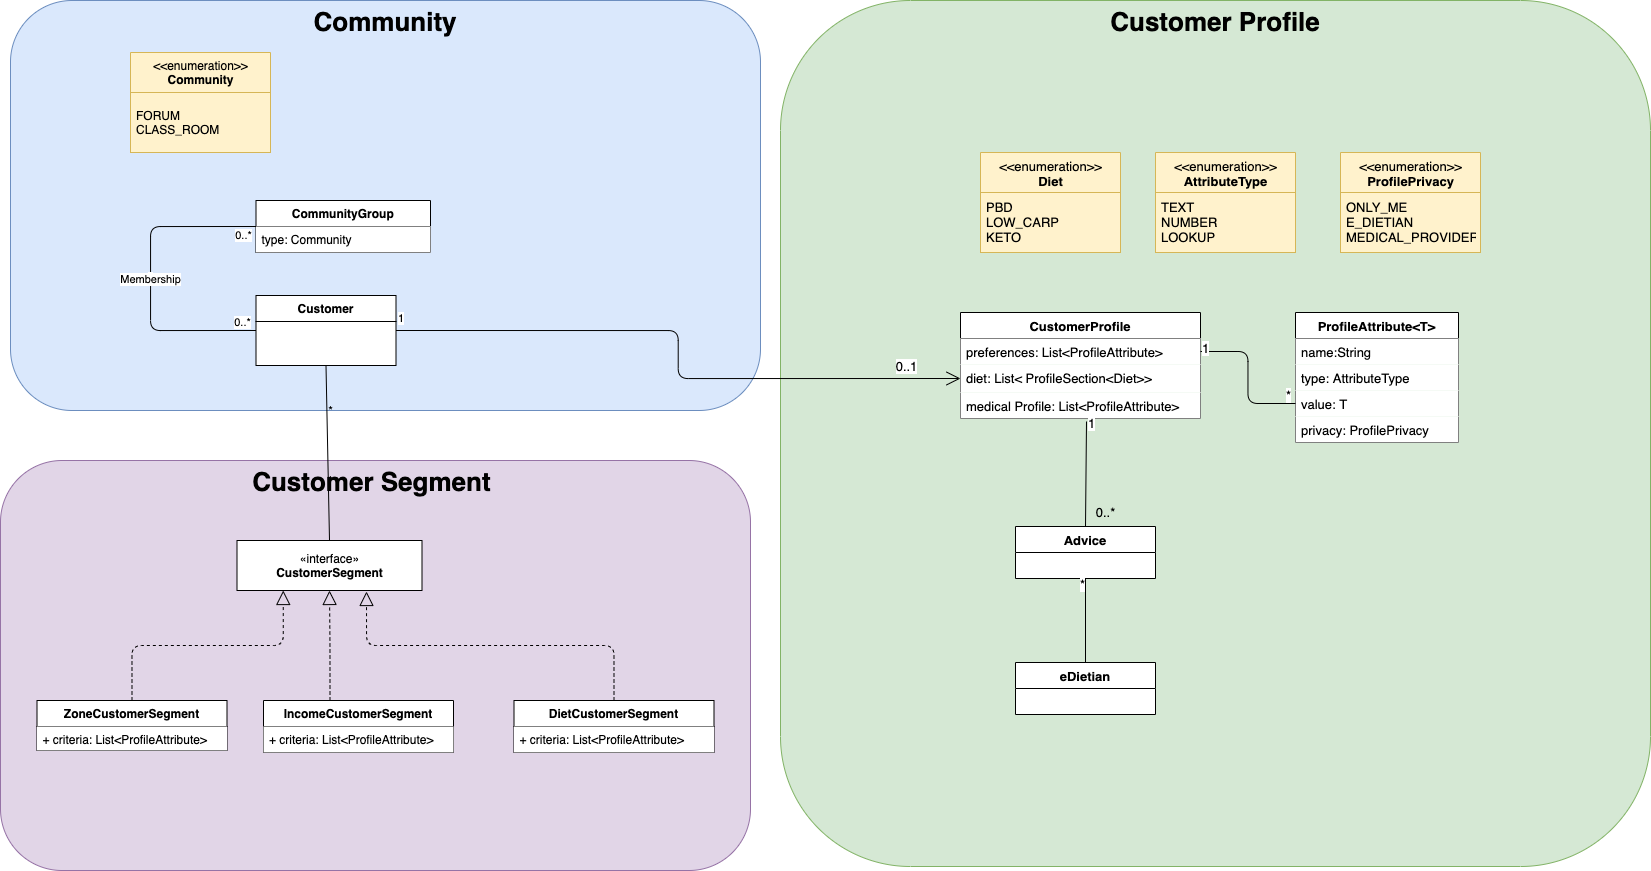

The diagram above was exported from draw.io. Its source (the exported page's mxGraphModel, read from the mxfile embedded in the PNG):
<mxGraphModel dx="1939" dy="567" grid="1" gridSize="10" guides="1" tooltips="1" connect="1" arrows="1" fold="1" page="1" pageScale="1" pageWidth="827" pageHeight="1169" math="0" shadow="0">
  <root>
    <mxCell id="0" />
    <mxCell id="1" parent="0" />
    <mxCell id="w6qV4QGZAkMLLyEq8cHL-29" value="Customer Profile" style="rounded=1;whiteSpace=wrap;html=1;labelBackgroundColor=none;align=center;fillColor=#d5e8d4;strokeColor=#82b366;fontStyle=1;horizontal=1;verticalAlign=top;fontSize=26;" vertex="1" parent="1">
      <mxGeometry x="660" y="190" width="870" height="866" as="geometry" />
    </mxCell>
    <mxCell id="w6qV4QGZAkMLLyEq8cHL-28" value="Customer Segment&amp;nbsp;" style="rounded=1;whiteSpace=wrap;html=1;labelBackgroundColor=none;align=center;fillColor=#e1d5e7;strokeColor=#9673a6;fontSize=26;verticalAlign=top;fontStyle=1" vertex="1" parent="1">
      <mxGeometry x="-120" y="650" width="750" height="410" as="geometry" />
    </mxCell>
    <mxCell id="w6qV4QGZAkMLLyEq8cHL-27" value="Community" style="rounded=1;whiteSpace=wrap;html=1;labelBackgroundColor=none;align=center;fillColor=#dae8fc;strokeColor=#6c8ebf;verticalAlign=top;fontStyle=1;labelBorderColor=none;fontSize=26;" vertex="1" parent="1">
      <mxGeometry x="-110" y="190" width="750" height="410" as="geometry" />
    </mxCell>
    <mxCell id="9IVsppDoSJvxpyerNMfC-4" value="1" style="endArrow=open;html=1;endSize=12;startArrow=none;startSize=14;startFill=0;edgeStyle=orthogonalEdgeStyle;align=left;verticalAlign=bottom;entryX=0;entryY=0.5;entryDx=0;entryDy=0;exitX=1;exitY=0.5;exitDx=0;exitDy=0;" edge="1" parent="1" source="uxD826gCE6hkLSLo_RMD-15" target="9IVsppDoSJvxpyerNMfC-8">
      <mxGeometry x="-1" y="3" relative="1" as="geometry">
        <mxPoint x="260" y="600" as="sourcePoint" />
        <mxPoint x="690" y="1086" as="targetPoint" />
      </mxGeometry>
    </mxCell>
    <mxCell id="RgL3a_deuIoV-AAk1SaR-3" value="0..1" style="edgeLabel;html=1;align=center;verticalAlign=middle;resizable=0;points=[];fontSize=13;" vertex="1" connectable="0" parent="9IVsppDoSJvxpyerNMfC-4">
      <mxGeometry x="0.8255" y="7" relative="1" as="geometry">
        <mxPoint x="-1" y="-6" as="offset" />
      </mxGeometry>
    </mxCell>
    <mxCell id="9IVsppDoSJvxpyerNMfC-6" value="CustomerProfile" style="swimlane;fontStyle=1;childLayout=stackLayout;horizontal=1;startSize=26;horizontalStack=0;resizeParent=1;resizeParentMax=0;resizeLast=0;collapsible=1;marginBottom=0;fontSize=13;" vertex="1" parent="1">
      <mxGeometry x="840" y="502" width="240" height="106" as="geometry" />
    </mxCell>
    <mxCell id="9IVsppDoSJvxpyerNMfC-7" value="preferences: List&lt;ProfileAttribute&gt;" style="text;align=left;verticalAlign=top;spacingLeft=4;spacingRight=4;overflow=hidden;rotatable=0;points=[[0,0.5],[1,0.5]];portConstraint=eastwest;fillColor=default;fontSize=13;" vertex="1" parent="9IVsppDoSJvxpyerNMfC-6">
      <mxGeometry y="26" width="240" height="26" as="geometry" />
    </mxCell>
    <mxCell id="9IVsppDoSJvxpyerNMfC-8" value="diet: List&lt; ProfileSection&lt;Diet&gt;&gt;" style="text;strokeColor=none;fillColor=default;align=left;verticalAlign=top;spacingLeft=4;spacingRight=4;overflow=hidden;rotatable=0;points=[[0,0.5],[1,0.5]];portConstraint=eastwest;fontSize=13;" vertex="1" parent="9IVsppDoSJvxpyerNMfC-6">
      <mxGeometry y="52" width="240" height="28" as="geometry" />
    </mxCell>
    <mxCell id="9IVsppDoSJvxpyerNMfC-9" value="medical Profile: List&lt;ProfileAttribute&gt;" style="text;strokeColor=none;fillColor=default;align=left;verticalAlign=top;spacingLeft=4;spacingRight=4;overflow=hidden;rotatable=0;points=[[0,0.5],[1,0.5]];portConstraint=eastwest;fontSize=13;" vertex="1" parent="9IVsppDoSJvxpyerNMfC-6">
      <mxGeometry y="80" width="240" height="26" as="geometry" />
    </mxCell>
    <mxCell id="9IVsppDoSJvxpyerNMfC-10" value="eDietian" style="swimlane;fontStyle=1;childLayout=stackLayout;horizontal=1;startSize=26;horizontalStack=0;resizeParent=1;resizeParentMax=0;resizeLast=0;collapsible=1;marginBottom=0;fontSize=13;swimlaneFillColor=default;" vertex="1" parent="1">
      <mxGeometry x="895" y="852" width="140" height="52" as="geometry" />
    </mxCell>
    <mxCell id="92vOc2c2ym10DycGxPf5-2" value="*" style="endArrow=none;endFill=0;html=1;exitX=0;exitY=0.5;exitDx=0;exitDy=0;startArrow=none;startFill=0;edgeStyle=orthogonalEdgeStyle;entryX=0;entryY=0.5;entryDx=0;entryDy=0;" edge="1" parent="1" target="uxD826gCE6hkLSLo_RMD-15">
      <mxGeometry width="160" relative="1" as="geometry">
        <mxPoint x="135.5" y="416" as="sourcePoint" />
        <mxPoint x="110" y="555" as="targetPoint" />
        <Array as="points">
          <mxPoint x="30" y="416" />
          <mxPoint x="30" y="520" />
        </Array>
      </mxGeometry>
    </mxCell>
    <mxCell id="92vOc2c2ym10DycGxPf5-3" value="Membership" style="edgeLabel;html=1;align=center;verticalAlign=middle;resizable=0;points=[];" vertex="1" connectable="0" parent="92vOc2c2ym10DycGxPf5-2">
      <mxGeometry x="-0.0014" y="-1" relative="1" as="geometry">
        <mxPoint as="offset" />
      </mxGeometry>
    </mxCell>
    <mxCell id="RgL3a_deuIoV-AAk1SaR-4" value="0..*" style="edgeLabel;html=1;align=center;verticalAlign=middle;resizable=0;points=[];" vertex="1" connectable="0" parent="92vOc2c2ym10DycGxPf5-2">
      <mxGeometry x="0.9533" y="2" relative="1" as="geometry">
        <mxPoint x="-6" y="-7" as="offset" />
      </mxGeometry>
    </mxCell>
    <mxCell id="RgL3a_deuIoV-AAk1SaR-5" value="0..*" style="edgeLabel;html=1;align=center;verticalAlign=middle;resizable=0;points=[];" vertex="1" connectable="0" parent="92vOc2c2ym10DycGxPf5-2">
      <mxGeometry x="-0.9467" y="-3" relative="1" as="geometry">
        <mxPoint x="-5" y="11" as="offset" />
      </mxGeometry>
    </mxCell>
    <mxCell id="kRybJaMSR51I_BNvGule-1" value="Advice" style="swimlane;fontStyle=1;childLayout=stackLayout;horizontal=1;startSize=26;horizontalStack=0;resizeParent=1;resizeParentMax=0;resizeLast=0;collapsible=1;marginBottom=0;fontSize=13;swimlaneFillColor=default;" vertex="1" parent="1">
      <mxGeometry x="895" y="716" width="140" height="52" as="geometry" />
    </mxCell>
    <mxCell id="kRybJaMSR51I_BNvGule-2" value="" style="endArrow=none;endFill=0;endSize=12;html=1;exitX=0.5;exitY=0;exitDx=0;exitDy=0;entryX=0.5;entryY=1;entryDx=0;entryDy=0;fontSize=13;" edge="1" parent="1" source="9IVsppDoSJvxpyerNMfC-10" target="kRybJaMSR51I_BNvGule-1">
      <mxGeometry width="160" relative="1" as="geometry">
        <mxPoint x="1480" y="856" as="sourcePoint" />
        <mxPoint x="1580" y="636" as="targetPoint" />
      </mxGeometry>
    </mxCell>
    <mxCell id="RgL3a_deuIoV-AAk1SaR-26" value="*" style="edgeLabel;html=1;align=center;verticalAlign=middle;resizable=0;points=[];fontSize=13;" vertex="1" connectable="0" parent="kRybJaMSR51I_BNvGule-2">
      <mxGeometry x="0.7111" y="1" relative="1" as="geometry">
        <mxPoint x="-3" y="-7" as="offset" />
      </mxGeometry>
    </mxCell>
    <mxCell id="kRybJaMSR51I_BNvGule-3" value="" style="endArrow=none;endFill=0;endSize=12;html=1;exitX=0.525;exitY=1.115;exitDx=0;exitDy=0;entryX=0.5;entryY=0;entryDx=0;entryDy=0;startArrow=none;startFill=0;exitPerimeter=0;fontSize=13;" edge="1" parent="1" source="9IVsppDoSJvxpyerNMfC-9" target="kRybJaMSR51I_BNvGule-1">
      <mxGeometry width="160" relative="1" as="geometry">
        <mxPoint x="1300" y="666" as="sourcePoint" />
        <mxPoint x="1640" y="856" as="targetPoint" />
      </mxGeometry>
    </mxCell>
    <mxCell id="RgL3a_deuIoV-AAk1SaR-25" value="1" style="edgeLabel;html=1;align=center;verticalAlign=middle;resizable=0;points=[];fontSize=13;" vertex="1" connectable="0" parent="kRybJaMSR51I_BNvGule-3">
      <mxGeometry x="-0.9752" y="4" relative="1" as="geometry">
        <mxPoint as="offset" />
      </mxGeometry>
    </mxCell>
    <mxCell id="RgL3a_deuIoV-AAk1SaR-9" value="&amp;lt;&amp;lt;enumeration&amp;gt;&amp;gt;&lt;br style=&quot;font-size: 13px;&quot;&gt;&lt;b style=&quot;font-size: 13px;&quot;&gt;Diet&lt;/b&gt;" style="swimlane;fontStyle=0;align=center;verticalAlign=top;childLayout=stackLayout;horizontal=1;startSize=40;horizontalStack=0;resizeParent=1;resizeParentMax=0;resizeLast=0;collapsible=0;marginBottom=0;html=1;labelBackgroundColor=none;fillColor=#fff2cc;strokeColor=#d6b656;fontSize=13;" vertex="1" parent="1">
      <mxGeometry x="860" y="342" width="140" height="100" as="geometry" />
    </mxCell>
    <mxCell id="RgL3a_deuIoV-AAk1SaR-10" value="PBD&lt;br style=&quot;font-size: 13px;&quot;&gt;LOW_CARP&lt;br style=&quot;font-size: 13px;&quot;&gt;KETO" style="text;html=1;align=left;verticalAlign=middle;spacingLeft=4;spacingRight=4;overflow=hidden;rotatable=0;points=[[0,0.5],[1,0.5]];portConstraint=eastwest;fillColor=#fff2cc;strokeColor=#d6b656;fontSize=13;" vertex="1" parent="RgL3a_deuIoV-AAk1SaR-9">
      <mxGeometry y="40" width="140" height="60" as="geometry" />
    </mxCell>
    <mxCell id="RgL3a_deuIoV-AAk1SaR-14" value="&amp;lt;&amp;lt;enumeration&amp;gt;&amp;gt;&lt;br style=&quot;font-size: 13px;&quot;&gt;&lt;b style=&quot;font-size: 13px;&quot;&gt;ProfilePrivacy&lt;/b&gt;" style="swimlane;fontStyle=0;align=center;verticalAlign=top;childLayout=stackLayout;horizontal=1;startSize=40;horizontalStack=0;resizeParent=1;resizeParentMax=0;resizeLast=0;collapsible=0;marginBottom=0;html=1;labelBackgroundColor=none;fillColor=#fff2cc;strokeColor=#d6b656;fontSize=13;" vertex="1" parent="1">
      <mxGeometry x="1220" y="342" width="140" height="100" as="geometry" />
    </mxCell>
    <mxCell id="RgL3a_deuIoV-AAk1SaR-15" value="ONLY_ME&lt;br style=&quot;font-size: 13px;&quot;&gt;E_DIETIAN&lt;br style=&quot;font-size: 13px;&quot;&gt;MEDICAL_PROVIDER" style="text;html=1;align=left;verticalAlign=middle;spacingLeft=4;spacingRight=4;overflow=hidden;rotatable=0;points=[[0,0.5],[1,0.5]];portConstraint=eastwest;fillColor=#fff2cc;strokeColor=#d6b656;fontSize=13;" vertex="1" parent="RgL3a_deuIoV-AAk1SaR-14">
      <mxGeometry y="40" width="140" height="60" as="geometry" />
    </mxCell>
    <mxCell id="RgL3a_deuIoV-AAk1SaR-17" value="ProfileAttribute&lt;T&gt;" style="swimlane;fontStyle=1;childLayout=stackLayout;horizontal=1;startSize=26;horizontalStack=0;resizeParent=1;resizeParentMax=0;resizeLast=0;collapsible=1;marginBottom=0;labelBackgroundColor=none;align=center;fontSize=13;" vertex="1" parent="1">
      <mxGeometry x="1175" y="502" width="163" height="130" as="geometry" />
    </mxCell>
    <mxCell id="RgL3a_deuIoV-AAk1SaR-18" value="name:String" style="text;strokeColor=none;fillColor=default;align=left;verticalAlign=top;spacingLeft=4;spacingRight=4;overflow=hidden;rotatable=0;points=[[0,0.5],[1,0.5]];portConstraint=eastwest;fontSize=13;" vertex="1" parent="RgL3a_deuIoV-AAk1SaR-17">
      <mxGeometry y="26" width="163" height="26" as="geometry" />
    </mxCell>
    <mxCell id="w6qV4QGZAkMLLyEq8cHL-26" value="type: AttributeType" style="text;strokeColor=none;fillColor=default;align=left;verticalAlign=top;spacingLeft=4;spacingRight=4;overflow=hidden;rotatable=0;points=[[0,0.5],[1,0.5]];portConstraint=eastwest;fontSize=13;" vertex="1" parent="RgL3a_deuIoV-AAk1SaR-17">
      <mxGeometry y="52" width="163" height="26" as="geometry" />
    </mxCell>
    <mxCell id="RgL3a_deuIoV-AAk1SaR-19" value="value: T" style="text;strokeColor=none;fillColor=default;align=left;verticalAlign=top;spacingLeft=4;spacingRight=4;overflow=hidden;rotatable=0;points=[[0,0.5],[1,0.5]];portConstraint=eastwest;fontSize=13;" vertex="1" parent="RgL3a_deuIoV-AAk1SaR-17">
      <mxGeometry y="78" width="163" height="26" as="geometry" />
    </mxCell>
    <mxCell id="RgL3a_deuIoV-AAk1SaR-20" value="privacy: ProfilePrivacy" style="text;strokeColor=none;fillColor=default;align=left;verticalAlign=top;spacingLeft=4;spacingRight=4;overflow=hidden;rotatable=0;points=[[0,0.5],[1,0.5]];portConstraint=eastwest;fontSize=13;" vertex="1" parent="RgL3a_deuIoV-AAk1SaR-17">
      <mxGeometry y="104" width="163" height="26" as="geometry" />
    </mxCell>
    <mxCell id="RgL3a_deuIoV-AAk1SaR-21" value="" style="endArrow=none;endFill=0;endSize=12;html=1;exitX=1;exitY=0.5;exitDx=0;exitDy=0;entryX=0;entryY=0.5;entryDx=0;entryDy=0;edgeStyle=orthogonalEdgeStyle;fontSize=13;" edge="1" parent="1" source="9IVsppDoSJvxpyerNMfC-7" target="RgL3a_deuIoV-AAk1SaR-19">
      <mxGeometry width="160" relative="1" as="geometry">
        <mxPoint x="830" y="582" as="sourcePoint" />
        <mxPoint x="990" y="582" as="targetPoint" />
      </mxGeometry>
    </mxCell>
    <mxCell id="RgL3a_deuIoV-AAk1SaR-22" value="*" style="edgeLabel;html=1;align=center;verticalAlign=middle;resizable=0;points=[];fontSize=13;" vertex="1" connectable="0" parent="RgL3a_deuIoV-AAk1SaR-21">
      <mxGeometry x="0.9346" y="1" relative="1" as="geometry">
        <mxPoint x="-3" y="-8" as="offset" />
      </mxGeometry>
    </mxCell>
    <mxCell id="RgL3a_deuIoV-AAk1SaR-23" value="1" style="edgeLabel;html=1;align=center;verticalAlign=middle;resizable=0;points=[];fontSize=13;" vertex="1" connectable="0" parent="RgL3a_deuIoV-AAk1SaR-21">
      <mxGeometry x="-0.9439" y="4" relative="1" as="geometry">
        <mxPoint as="offset" />
      </mxGeometry>
    </mxCell>
    <mxCell id="RgL3a_deuIoV-AAk1SaR-24" value="0..*" style="text;html=1;align=center;verticalAlign=middle;resizable=0;points=[];autosize=1;strokeColor=none;fillColor=none;fontSize=13;" vertex="1" parent="1">
      <mxGeometry x="965" y="692" width="40" height="20" as="geometry" />
    </mxCell>
    <mxCell id="RgL3a_deuIoV-AAk1SaR-31" value="ZoneCustomerSegment" style="swimlane;fontStyle=1;childLayout=stackLayout;horizontal=1;startSize=26;horizontalStack=0;resizeParent=1;resizeParentMax=0;resizeLast=0;collapsible=1;marginBottom=0;" vertex="1" parent="1">
      <mxGeometry x="-83.5" y="890" width="190" height="50" as="geometry" />
    </mxCell>
    <mxCell id="RgL3a_deuIoV-AAk1SaR-32" value="+ criteria: List&lt;ProfileAttribute&gt;" style="text;align=left;verticalAlign=top;spacingLeft=4;spacingRight=4;overflow=hidden;rotatable=0;points=[[0,0.5],[1,0.5]];portConstraint=eastwest;fillColor=default;" vertex="1" parent="RgL3a_deuIoV-AAk1SaR-31">
      <mxGeometry y="26" width="190" height="24" as="geometry" />
    </mxCell>
    <mxCell id="w6qV4QGZAkMLLyEq8cHL-5" value="DietCustomerSegment" style="swimlane;fontStyle=1;childLayout=stackLayout;horizontal=1;startSize=26;horizontalStack=0;resizeParent=1;resizeParentMax=0;resizeLast=0;collapsible=1;marginBottom=0;" vertex="1" parent="1">
      <mxGeometry x="393.5" y="890" width="200" height="52" as="geometry" />
    </mxCell>
    <mxCell id="w6qV4QGZAkMLLyEq8cHL-6" value="+ criteria: List&lt;ProfileAttribute&gt;" style="text;align=left;verticalAlign=top;spacingLeft=4;spacingRight=4;overflow=hidden;rotatable=0;points=[[0,0.5],[1,0.5]];portConstraint=eastwest;fillColor=default;" vertex="1" parent="w6qV4QGZAkMLLyEq8cHL-5">
      <mxGeometry y="26" width="200" height="26" as="geometry" />
    </mxCell>
    <mxCell id="w6qV4QGZAkMLLyEq8cHL-9" value="«interface»&lt;br&gt;&lt;b&gt;CustomerSegment&lt;/b&gt;" style="html=1;labelBackgroundColor=none;align=center;" vertex="1" parent="1">
      <mxGeometry x="116.5" y="730" width="185" height="50" as="geometry" />
    </mxCell>
    <mxCell id="w6qV4QGZAkMLLyEq8cHL-10" value="" style="endArrow=block;dashed=1;endFill=0;endSize=12;html=1;entryX=0.7;entryY=1.02;entryDx=0;entryDy=0;entryPerimeter=0;exitX=0.5;exitY=0;exitDx=0;exitDy=0;edgeStyle=orthogonalEdgeStyle;" edge="1" parent="1" source="w6qV4QGZAkMLLyEq8cHL-5" target="w6qV4QGZAkMLLyEq8cHL-9">
      <mxGeometry width="160" relative="1" as="geometry">
        <mxPoint x="313.5" y="860" as="sourcePoint" />
        <mxPoint x="473.5" y="860" as="targetPoint" />
      </mxGeometry>
    </mxCell>
    <mxCell id="w6qV4QGZAkMLLyEq8cHL-11" value="" style="endArrow=block;dashed=1;endFill=0;endSize=12;html=1;entryX=0.5;entryY=1;entryDx=0;entryDy=0;edgeStyle=orthogonalEdgeStyle;" edge="1" parent="1" target="w6qV4QGZAkMLLyEq8cHL-9">
      <mxGeometry width="160" relative="1" as="geometry">
        <mxPoint x="209.5" y="890" as="sourcePoint" />
        <mxPoint x="473.5" y="860" as="targetPoint" />
      </mxGeometry>
    </mxCell>
    <mxCell id="w6qV4QGZAkMLLyEq8cHL-12" value="" style="endArrow=block;dashed=1;endFill=0;endSize=12;html=1;exitX=0.5;exitY=0;exitDx=0;exitDy=0;entryX=0.25;entryY=1;entryDx=0;entryDy=0;edgeStyle=orthogonalEdgeStyle;" edge="1" parent="1" source="RgL3a_deuIoV-AAk1SaR-31" target="w6qV4QGZAkMLLyEq8cHL-9">
      <mxGeometry width="160" relative="1" as="geometry">
        <mxPoint x="193.5" y="870" as="sourcePoint" />
        <mxPoint x="353.5" y="870" as="targetPoint" />
      </mxGeometry>
    </mxCell>
    <mxCell id="w6qV4QGZAkMLLyEq8cHL-13" value="IncomeCustomerSegment" style="swimlane;fontStyle=1;childLayout=stackLayout;horizontal=1;startSize=26;horizontalStack=0;resizeParent=1;resizeParentMax=0;resizeLast=0;collapsible=1;marginBottom=0;" vertex="1" parent="1">
      <mxGeometry x="143" y="890" width="190" height="52" as="geometry" />
    </mxCell>
    <mxCell id="w6qV4QGZAkMLLyEq8cHL-14" value="+ criteria: List&lt;ProfileAttribute&gt;" style="text;align=left;verticalAlign=top;spacingLeft=4;spacingRight=4;overflow=hidden;rotatable=0;points=[[0,0.5],[1,0.5]];portConstraint=eastwest;fillColor=default;" vertex="1" parent="w6qV4QGZAkMLLyEq8cHL-13">
      <mxGeometry y="26" width="190" height="26" as="geometry" />
    </mxCell>
    <mxCell id="w6qV4QGZAkMLLyEq8cHL-20" value="" style="endArrow=none;endFill=0;endSize=12;html=1;exitX=0.5;exitY=0;exitDx=0;exitDy=0;entryX=0.5;entryY=1;entryDx=0;entryDy=0;" edge="1" parent="1" source="w6qV4QGZAkMLLyEq8cHL-9" target="uxD826gCE6hkLSLo_RMD-15">
      <mxGeometry width="160" relative="1" as="geometry">
        <mxPoint x="190" y="650" as="sourcePoint" />
        <mxPoint x="200" y="590" as="targetPoint" />
      </mxGeometry>
    </mxCell>
    <mxCell id="w6qV4QGZAkMLLyEq8cHL-21" value="*" style="text;html=1;align=center;verticalAlign=middle;resizable=0;points=[];autosize=1;strokeColor=none;fillColor=none;" vertex="1" parent="1">
      <mxGeometry x="200" y="660" width="20" height="20" as="geometry" />
    </mxCell>
    <mxCell id="w6qV4QGZAkMLLyEq8cHL-22" value="*" style="text;html=1;align=center;verticalAlign=middle;resizable=0;points=[];autosize=1;strokeColor=none;fillColor=none;" vertex="1" parent="1">
      <mxGeometry x="200" y="590" width="20" height="20" as="geometry" />
    </mxCell>
    <mxCell id="w6qV4QGZAkMLLyEq8cHL-23" value="&amp;lt;&amp;lt;enumeration&amp;gt;&amp;gt;&lt;br style=&quot;font-size: 13px;&quot;&gt;&lt;b style=&quot;font-size: 13px;&quot;&gt;AttributeType&lt;/b&gt;" style="swimlane;fontStyle=0;align=center;verticalAlign=top;childLayout=stackLayout;horizontal=1;startSize=40;horizontalStack=0;resizeParent=1;resizeParentMax=0;resizeLast=0;collapsible=0;marginBottom=0;html=1;labelBackgroundColor=none;fillColor=#fff2cc;strokeColor=#d6b656;fontSize=13;" vertex="1" parent="1">
      <mxGeometry x="1035" y="342" width="140" height="100" as="geometry" />
    </mxCell>
    <mxCell id="w6qV4QGZAkMLLyEq8cHL-24" value="TEXT&lt;br style=&quot;font-size: 13px;&quot;&gt;NUMBER&lt;br style=&quot;font-size: 13px;&quot;&gt;LOOKUP" style="text;html=1;align=left;verticalAlign=middle;spacingLeft=4;spacingRight=4;overflow=hidden;rotatable=0;points=[[0,0.5],[1,0.5]];portConstraint=eastwest;fillColor=#fff2cc;strokeColor=#d6b656;fontSize=13;" vertex="1" parent="w6qV4QGZAkMLLyEq8cHL-23">
      <mxGeometry y="40" width="140" height="60" as="geometry" />
    </mxCell>
    <mxCell id="w6qV4QGZAkMLLyEq8cHL-30" value="&amp;lt;&amp;lt;enumeration&amp;gt;&amp;gt;&lt;br&gt;&lt;b&gt;Community&lt;/b&gt;" style="swimlane;fontStyle=0;align=center;verticalAlign=top;childLayout=stackLayout;horizontal=1;startSize=40;horizontalStack=0;resizeParent=1;resizeParentMax=0;resizeLast=0;collapsible=0;marginBottom=0;html=1;labelBackgroundColor=none;fillColor=#fff2cc;strokeColor=#d6b656;" vertex="1" parent="1">
      <mxGeometry x="10" y="242" width="140" height="100" as="geometry" />
    </mxCell>
    <mxCell id="w6qV4QGZAkMLLyEq8cHL-31" value="FORUM&lt;br&gt;CLASS_ROOM" style="text;html=1;align=left;verticalAlign=middle;spacingLeft=4;spacingRight=4;overflow=hidden;rotatable=0;points=[[0,0.5],[1,0.5]];portConstraint=eastwest;fillColor=#fff2cc;strokeColor=#d6b656;" vertex="1" parent="w6qV4QGZAkMLLyEq8cHL-30">
      <mxGeometry y="40" width="140" height="60" as="geometry" />
    </mxCell>
    <mxCell id="Nkp7KOdPbM2WXssK77cy-3" value="CommunityGroup" style="swimlane;fontStyle=1;childLayout=stackLayout;horizontal=1;startSize=26;fillColor=default;horizontalStack=0;resizeParent=1;resizeParentMax=0;resizeLast=0;collapsible=1;marginBottom=0;" vertex="1" parent="1">
      <mxGeometry x="135.5" y="390" width="174.5" height="52" as="geometry" />
    </mxCell>
    <mxCell id="Nkp7KOdPbM2WXssK77cy-4" value="type: Community" style="text;align=left;verticalAlign=top;spacingLeft=4;spacingRight=4;overflow=hidden;rotatable=0;points=[[0,0.5],[1,0.5]];portConstraint=eastwest;fillColor=default;" vertex="1" parent="Nkp7KOdPbM2WXssK77cy-3">
      <mxGeometry y="26" width="174.5" height="26" as="geometry" />
    </mxCell>
    <mxCell id="uxD826gCE6hkLSLo_RMD-15" value="Customer" style="swimlane;fontStyle=1;childLayout=stackLayout;horizontal=1;startSize=26;horizontalStack=0;resizeParent=1;resizeParentMax=0;resizeLast=0;collapsible=1;marginBottom=0;swimlaneFillColor=default;" vertex="1" parent="1">
      <mxGeometry x="135.5" y="485" width="140" height="70" as="geometry" />
    </mxCell>
  </root>
</mxGraphModel>